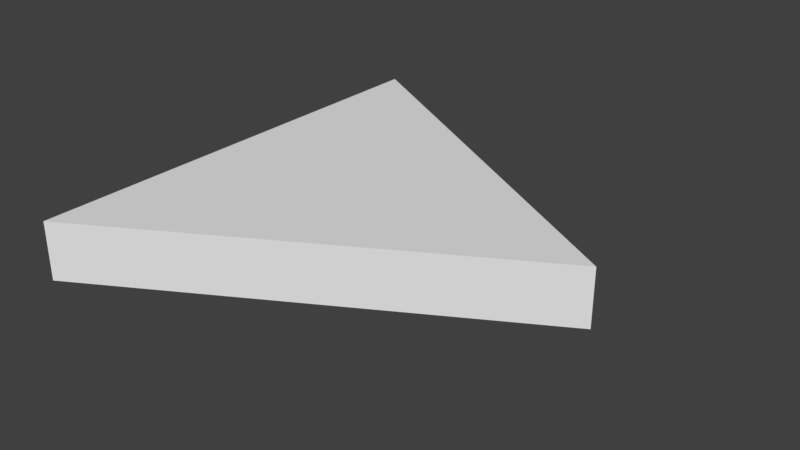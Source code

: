 # Source: SM_EQ_Triangle_2x0.25.blend  (saved by Blender 2.79.0; exported with 4.5.12 LTS)
import bpy
from mathutils import Matrix  # noqa: F401  (used for matrix-valued properties, if any)

bpy.ops.wm.read_factory_settings(use_empty=True)
scene = bpy.context.scene
scene.name = 'Scene'

# ---- collections
col_collection_1 = bpy.data.collections.new('Collection 1'); scene.collection.children.link(col_collection_1)

# ---- world
world_world = bpy.data.worlds.new('World'); scene.world = world_world
world_world.color = (0.05088, 0.05088, 0.05088)
world_world.use_sun_shadow = False
world_world.sun_shadow_jitter_overblur = 0.0
world_world.cycles.sampling_method = 'MANUAL'

# ---- meshes
me_sm_eq_triangle_2x0_25 = bpy.data.meshes.new('SM_EQ_Triangle 2x0.25')
me_sm_eq_triangle_2x0_25.from_pydata([(0.0, 0.0, 0.0), (0.0, 2.0, 0.0), (0.0, 2.0, 0.0), (0.0, 0.0, 0.0), (0.0, 2.0, 0.25), (1.732, 1.0, 0.0), (0.0, 0.0, 0.25), (1.732, 1.0, 0.25)], [(1, 2), (3, 0)], [(3, 2, 5), (6, 7, 4), (3, 5, 7, 6), (5, 2, 4, 7), (2, 3, 6, 4)])
me_sm_eq_triangle_2x0_25.use_remesh_preserve_volume = False
me_sm_eq_triangle_2x0_25.use_remesh_preserve_attributes = False
me_sm_eq_triangle_2x0_25.use_mirror_vertex_groups = False
me_sm_eq_triangle_2x0_25.update()

# ---- objects
ob_sm_eq_triangle_2x0_25 = bpy.data.objects.new('SM_EQ_Triangle 2x0.25', me_sm_eq_triangle_2x0_25)

# ---- transforms, parenting, visibility, modifiers, constraints
ob_sm_eq_triangle_2x0_25.location = (0.0, 0.0, 0.0)
ob_sm_eq_triangle_2x0_25.lineart.crease_threshold = 0.0

# ---- collection membership
col_collection_1.objects.link(ob_sm_eq_triangle_2x0_25)

# ---- scene / render settings (as saved in the file)
scene.frame_start = 1; scene.frame_end = 250; scene.frame_set(1)
scene.render.engine = 'BLENDER_EEVEE_NEXT'
scene.render.resolution_percentage = 50
scene.render.dither_intensity = 0.0
scene.cycles.use_denoising = False
scene.cycles.samples = 128
scene.cycles.sampling_pattern = 'TABULATED_SOBOL'
scene.cycles.use_adaptive_sampling = False
scene.cycles.use_light_tree = False
scene.cycles.blur_glossy = 0.0
scene.cycles.sample_clamp_indirect = 0.0
scene.view_settings.view_transform = 'Standard'
bpy.context.view_layer.update()

# ---- added for rendering (the .blend has no active camera and no usable light): camera, sun
cam_auto = bpy.data.cameras.new('AutoCamera')
cam_auto.lens = 50.0
cam_auto.sensor_width = 36.0
cam_auto.clip_end = 1000.0
ob_auto_camera = bpy.data.objects.new('AutoCamera', cam_auto)
scene.collection.objects.link(ob_auto_camera)
ob_auto_camera.location = (3.32484, -1.95058, 2.09205)
ob_auto_camera.rotation_euler = (1.09748, -7.21219e-08, 0.694738)
scene.camera = ob_auto_camera
light_auto_sun = bpy.data.lights.new('AutoSun', 'SUN')
light_auto_sun.energy = 3.0
light_auto_sun.angle = 0.0523599
ob_auto_sun = bpy.data.objects.new('AutoSun', light_auto_sun)
scene.collection.objects.link(ob_auto_sun)
ob_auto_sun.rotation_euler = (0.872665, 0.174533, 0.523599)
bpy.context.view_layer.update()
